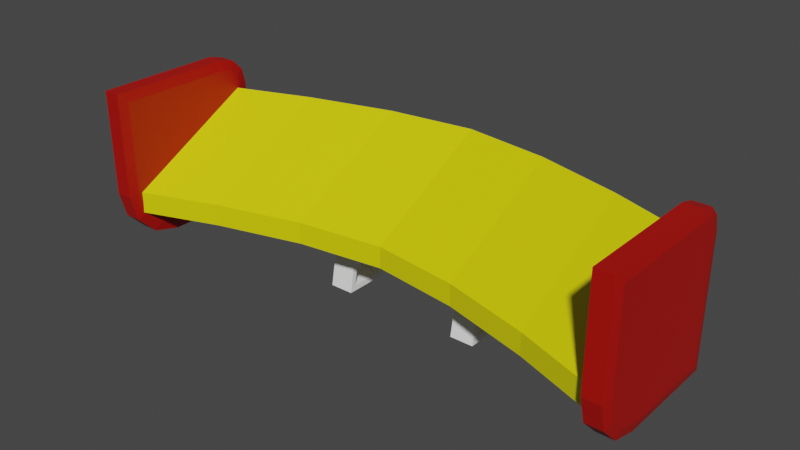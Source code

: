 # Source: WingsKart5.blend  (saved by Blender 2.90.8; exported with 4.5.12 LTS)
import bpy
from mathutils import Matrix  # noqa: F401  (used for matrix-valued properties, if any)

bpy.ops.wm.read_factory_settings(use_empty=True)
scene = bpy.context.scene
scene.name = 'Scene'

# ---- collections
col_collection = bpy.data.collections.new('Collection'); scene.collection.children.link(col_collection)

# ---- materials (node trees are filled in below, after node groups)
mat_white_wingskart5 = bpy.data.materials.new('White_WingsKart5')
mat_white_wingskart5.use_transparent_shadow = False
mat_yellow_wingskart5 = bpy.data.materials.new('Yellow_WingsKart5')
mat_yellow_wingskart5.use_transparent_shadow = False
mat_red_wingskart5 = bpy.data.materials.new('Red_WingsKart5')
mat_red_wingskart5.use_transparent_shadow = False

# ---- material node trees
mat_white_wingskart5.use_nodes = True; mat_white_wingskart5.node_tree.nodes.clear()
_N = mat_white_wingskart5.node_tree.nodes; _L = mat_white_wingskart5.node_tree.links
n0 = _N.new('ShaderNodeBsdfPrincipled'); n0.name = 'Principled BSDF'; n0.location = (10, 300)
n0.distribution = 'GGX'
n0.subsurface_method = 'BURLEY'
n0.inputs[0].default_value = (1.0, 1.0, 1.0, 1.0)
n0.inputs[3].default_value = 1.45
n0.inputs[27].default_value = (0.0, 0.0, 0.0, 1.0)
n0.inputs[28].default_value = 1.0
n1 = _N.new('ShaderNodeOutputMaterial'); n1.name = 'Material Output'; n1.location = (300, 300)
_L.new(n0.outputs[0], n1.inputs[0])
n1.is_active_output = True
mat_yellow_wingskart5.use_nodes = True; mat_yellow_wingskart5.node_tree.nodes.clear()
_N = mat_yellow_wingskart5.node_tree.nodes; _L = mat_yellow_wingskart5.node_tree.links
n0 = _N.new('ShaderNodeBsdfPrincipled'); n0.name = 'Principled BSDF'; n0.location = (10, 300)
n0.distribution = 'GGX'
n0.subsurface_method = 'BURLEY'
n0.inputs[0].default_value = (0.8, 0.7429, 0.0, 1.0)
n0.inputs[3].default_value = 1.45
n0.inputs[27].default_value = (0.0, 0.0, 0.0, 1.0)
n0.inputs[28].default_value = 1.0
n1 = _N.new('ShaderNodeOutputMaterial'); n1.name = 'Material Output'; n1.location = (300, 300)
_L.new(n0.outputs[0], n1.inputs[0])
n1.is_active_output = True
mat_red_wingskart5.use_nodes = True; mat_red_wingskart5.node_tree.nodes.clear()
_N = mat_red_wingskart5.node_tree.nodes; _L = mat_red_wingskart5.node_tree.links
n0 = _N.new('ShaderNodeBsdfPrincipled'); n0.name = 'Principled BSDF'; n0.location = (10, 300)
n0.distribution = 'GGX'
n0.subsurface_method = 'BURLEY'
n0.inputs[0].default_value = (0.42, 0.002663, 0.0, 1.0)
n0.inputs[3].default_value = 1.45
n0.inputs[27].default_value = (0.0, 0.0, 0.0, 1.0)
n0.inputs[28].default_value = 1.0
n1 = _N.new('ShaderNodeOutputMaterial'); n1.name = 'Material Output'; n1.location = (300, 300)
_L.new(n0.outputs[0], n1.inputs[0])
n1.is_active_output = True

# ---- world
world_world = bpy.data.worlds.new('World'); scene.world = world_world
world_world.use_nodes = True; world_world.node_tree.nodes.clear()
_N = world_world.node_tree.nodes; _L = world_world.node_tree.links
n0 = _N.new('ShaderNodeOutputWorld'); n0.name = 'World Output'; n0.location = (300, 300)
n1 = _N.new('ShaderNodeBackground'); n1.name = 'Background'; n1.location = (10, 300)
n1.inputs[0].default_value = (0.05088, 0.05088, 0.05088, 1.0)
_L.new(n1.outputs[0], n0.inputs[0])
n0.is_active_output = True
world_world.color = (0.05088, 0.05088, 0.05088)
world_world.use_sun_shadow = False
world_world.sun_shadow_jitter_overblur = 0.0

# ---- meshes
me_cube_015 = bpy.data.meshes.new('Cube.015')
me_cube_015.from_pydata([(-0.768, 0.09948, -0.8025), (-0.768, 0.2112, -0.117), (-0.768, 0.4256, -0.8025), (-0.768, 0.3039, -0.08667), (-0.5462, 0.09948, -0.8025), (-0.5462, 0.2112, -0.117), (-0.5462, 0.4256, -0.8025), (-0.5462, 0.3039, -0.08667), (-0.768, 0.4845, -0.8555), (-0.768, 0.04063, -0.8555), (-0.768, 0.179, -0.09202), (-0.768, 0.3216, -0.01772), (-0.5462, 0.3216, -0.01772), (-0.5462, 0.4845, -0.8555), (-0.5462, 0.04063, -0.8555), (-0.5462, 0.179, -0.09202), (0.768, 0.09948, -0.8025), (0.768, 0.2112, -0.117), (0.768, 0.4256, -0.8025), (0.768, 0.3039, -0.08667), (0.5462, 0.09948, -0.8025), (0.5462, 0.2112, -0.117), (0.5462, 0.4256, -0.8025), (0.5462, 0.3039, -0.08667), (0.768, 0.4845, -0.8555), (0.768, 0.04063, -0.8555), (0.768, 0.179, -0.09202), (0.768, 0.3216, -0.01772), (0.5462, 0.3216, -0.01772), (0.5462, 0.4845, -0.8555), (0.5462, 0.04063, -0.8555), (0.5462, 0.179, -0.09202), (2.373, -0.8055, -0.3091), (2.373, -0.8055, -0.1124), (2.373, 0.3889, 0.3319), (2.373, 0.3889, 0.5286), (0.791, 0.8913, 0.5286), (1.582, 0.6746, 0.5286), (0.791, -0.3032, -0.3091), (1.582, -0.5198, -0.3091), (1.582, 0.6746, 0.3319), (0.791, 0.8913, 0.3319), (1.582, -0.5198, -0.1124), (0.791, -0.3032, -0.1124), (-2.373, -0.8055, -0.3091), (-2.373, -0.8055, -0.1124), (-2.373, 0.3889, 0.3319), (-2.373, 0.3889, 0.5286), (1.058e-07, 0.9981, 0.3319), (1.058e-07, 0.9981, 0.5286), (1.058e-07, -0.1964, -0.3091), (1.058e-07, -0.1964, -0.1124), (-0.791, 0.8913, 0.5286), (-1.582, 0.6746, 0.5286), (-0.791, -0.3032, -0.3091), (-1.582, -0.5198, -0.3091), (-1.582, 0.6746, 0.3319), (-0.791, 0.8913, 0.3319), (-1.582, -0.5198, -0.1124), (-0.791, -0.3032, -0.1124), (2.273, -0.8028, 0.7396), (2.295, -0.8921, 0.8289), (2.273, 0.4569, -0.5201), (2.295, 0.5462, -0.6094), (2.474, -0.8028, 0.7396), (2.451, -0.8921, 0.8289), (2.474, 0.4569, -0.5201), (2.451, 0.5462, -0.6094), (2.273, -0.3991, -0.5201), (2.295, -0.4109, -0.6094), (2.273, -0.8028, -0.1164), (2.295, -0.8921, -0.1282), (2.273, -0.6053, -0.4649), (2.295, -0.6515, -0.545), (2.273, -0.7476, -0.3226), (2.295, -0.8277, -0.3688), (2.474, -0.8028, -0.1164), (2.451, -0.8921, -0.1282), (2.474, -0.3991, -0.5201), (2.451, -0.4109, -0.6094), (2.474, -0.7476, -0.3226), (2.451, -0.8277, -0.3688), (2.474, -0.6053, -0.4649), (2.451, -0.6515, -0.545), (2.273, 0.2571, 0.7396), (2.295, 0.2688, 0.8289), (2.273, 0.4569, 0.5398), (2.295, 0.5462, 0.5515), (2.273, 0.3613, 0.7117), (2.295, 0.4075, 0.7918), (2.273, 0.429, 0.644), (2.295, 0.509, 0.6902), (2.474, 0.4569, 0.5398), (2.451, 0.5462, 0.5515), (2.474, 0.2571, 0.7396), (2.451, 0.2688, 0.8289), (2.474, 0.429, 0.644), (2.451, 0.509, 0.6902), (2.474, 0.3613, 0.7117), (2.451, 0.4075, 0.7918), (-2.273, -0.8028, 0.7396), (-2.295, -0.8921, 0.8289), (-2.273, 0.4569, -0.5201), (-2.295, 0.5462, -0.6094), (-2.474, -0.8028, 0.7396), (-2.451, -0.8921, 0.8289), (-2.474, 0.4569, -0.5201), (-2.451, 0.5462, -0.6094), (-2.273, -0.3991, -0.5201), (-2.295, -0.4109, -0.6094), (-2.273, -0.8028, -0.1164), (-2.295, -0.8921, -0.1282), (-2.273, -0.6053, -0.4649), (-2.295, -0.6515, -0.545), (-2.273, -0.7476, -0.3226), (-2.295, -0.8277, -0.3688), (-2.474, -0.8028, -0.1164), (-2.451, -0.8921, -0.1282), (-2.474, -0.3991, -0.5201), (-2.451, -0.4109, -0.6094), (-2.474, -0.7476, -0.3226), (-2.451, -0.8277, -0.3688), (-2.474, -0.6053, -0.4649), (-2.451, -0.6515, -0.545), (-2.273, 0.2571, 0.7396), (-2.295, 0.2688, 0.8289), (-2.273, 0.4569, 0.5398), (-2.295, 0.5462, 0.5515), (-2.273, 0.3613, 0.7117), (-2.295, 0.4075, 0.7918), (-2.273, 0.429, 0.644), (-2.295, 0.509, 0.6902), (-2.474, 0.4569, 0.5398), (-2.451, 0.5462, 0.5515), (-2.474, 0.2571, 0.7396), (-2.451, 0.2688, 0.8289), (-2.474, 0.429, 0.644), (-2.451, 0.509, 0.6902), (-2.474, 0.3613, 0.7117), (-2.451, 0.4075, 0.7918)], [], [(7, 5, 1, 3), (8, 11, 12, 13), (6, 7, 3, 2), (14, 15, 10, 9), (8, 13, 14, 9), (12, 11, 10, 15), (0, 2, 8, 9), (1, 0, 9, 10), (3, 1, 10, 11), (2, 3, 11, 8), (7, 6, 13, 12), (6, 4, 14, 13), (5, 7, 12, 15), (4, 5, 15, 14), (5, 4, 0, 1), (4, 6, 2, 0), (23, 19, 17, 21), (24, 29, 28, 27), (22, 18, 19, 23), (30, 25, 26, 31), (24, 25, 30, 29), (28, 31, 26, 27), (16, 25, 24, 18), (17, 26, 25, 16), (19, 27, 26, 17), (18, 24, 27, 19), (23, 28, 29, 22), (22, 29, 30, 20), (21, 31, 28, 23), (20, 30, 31, 21), (21, 17, 16, 20), (20, 16, 18, 22), (40, 37, 35, 34), (34, 35, 33, 32), (40, 34, 32, 39), (36, 49, 51, 43), (38, 43, 51, 50), (32, 33, 42, 39), (39, 42, 43, 38), (35, 37, 42, 33), (37, 36, 43, 42), (48, 41, 38, 50), (41, 40, 39, 38), (48, 49, 36, 41), (41, 36, 37, 40), (56, 46, 47, 53), (46, 44, 45, 47), (56, 55, 44, 46), (52, 59, 51, 49), (54, 50, 51, 59), (44, 55, 58, 45), (55, 54, 59, 58), (47, 45, 58, 53), (53, 58, 59, 52), (48, 50, 54, 57), (57, 54, 55, 56), (48, 57, 52, 49), (57, 56, 53, 52), (68, 72, 74, 70, 60, 84, 88, 90, 86, 62), (69, 79, 83, 73), (66, 92, 96, 98, 94, 64, 76, 80, 82, 78), (63, 67, 79, 69), (75, 81, 77, 71), (85, 95, 99, 89), (73, 83, 81, 75), (63, 87, 93, 67), (91, 97, 93, 87), (89, 99, 97, 91), (77, 65, 61, 71), (72, 68, 69, 73), (78, 82, 83, 79), (74, 72, 73, 75), (82, 80, 81, 83), (70, 74, 75, 71), (80, 76, 77, 81), (68, 62, 63, 69), (66, 78, 79, 67), (71, 61, 60, 70), (76, 64, 65, 77), (88, 84, 85, 89), (94, 98, 99, 95), (90, 88, 89, 91), (98, 96, 97, 99), (86, 90, 91, 87), (96, 92, 93, 97), (64, 94, 95, 65), (84, 60, 61, 85), (87, 63, 62, 86), (92, 66, 67, 93), (95, 85, 61, 65), (108, 102, 126, 130, 128, 124, 100, 110, 114, 112), (109, 113, 123, 119), (106, 118, 122, 120, 116, 104, 134, 138, 136, 132), (103, 109, 119, 107), (115, 111, 117, 121), (125, 129, 139, 135), (113, 115, 121, 123), (103, 107, 133, 127), (131, 127, 133, 137), (129, 131, 137, 139), (117, 111, 101, 105), (112, 113, 109, 108), (118, 119, 123, 122), (114, 115, 113, 112), (122, 123, 121, 120), (110, 111, 115, 114), (120, 121, 117, 116), (108, 109, 103, 102), (106, 107, 119, 118), (111, 110, 100, 101), (116, 117, 105, 104), (128, 129, 125, 124), (134, 135, 139, 138), (130, 131, 129, 128), (138, 139, 137, 136), (126, 127, 131, 130), (136, 137, 133, 132), (104, 105, 135, 134), (124, 125, 101, 100), (127, 126, 102, 103), (132, 133, 107, 106), (135, 105, 101, 125)])
me_cube_015.polygons.foreach_set('material_index', [0, 0, 0, 0, 0, 0, 0, 0, 0, 0, 0, 0, 0, 0, 0, 0, 0, 0, 0, 0, 0, 0, 0, 0, 0, 0, 0, 0, 0, 0, 0, 0, 1, 1, 1, 1, 1, 1, 1, 1, 1, 1, 1, 1, 1, 1, 1, 1, 1, 1, 1, 1, 1, 1, 1, 1, 1, 1, 2, 2, 2, 2, 2, 2, 2, 2, 2, 2, 2, 2, 2, 2, 2, 2, 2, 2, 2, 2, 2, 2, 2, 2, 2, 2, 2, 2, 2, 2, 2, 2, 2, 2, 2, 2, 2, 2, 2, 2, 2, 2, 2, 2, 2, 2, 2, 2, 2, 2, 2, 2, 2, 2, 2, 2, 2, 2, 2, 2, 2, 2, 2, 2])
_uv = me_cube_015.uv_layers.new(name='UVMap')
_uv.uv.foreach_set('vector', [0.6151, 0.576, 0.6151, 0.674, 0.6151, 0.07603, 0.6151, 0.174, 0.375, 0.25, 0.625, 0.25, 0.625, 0.5, 0.375, 0.5, 0.3849, 0.5318, 0.6151, 0.576, 0.6151, 0.174, 0.3849, 0.2182, 0.375, 0.75, 0.625, 0.75, 0.625, 1.0, 0.375, 1.0, 0.125, 0.5, 0.375, 0.5, 0.375, 0.75, 0.125, 0.75, 0.625, 0.5, 0.875, 0.5, 0.875, 0.75, 0.625, 0.75, 0.3849, 0.03178, 0.3849, 0.2182, 0.375, 0.25, 0.375, 0.0, 0.6151, 0.07603, 0.3849, 0.03178, 0.375, 0.0, 0.625, 0.0, 0.6151, 0.174, 0.6151, 0.07603, 0.625, 0.0, 0.625, 0.25, 0.3849, 0.2182, 0.6151, 0.174, 0.625, 0.25, 0.375, 0.25, 0.6151, 0.576, 0.3849, 0.5318, 0.375, 0.5, 0.625, 0.5, 0.3849, 0.5318, 0.3849, 0.7182, 0.375, 0.75, 0.375, 0.5, 0.6151, 0.674, 0.6151, 0.576, 0.625, 0.5, 0.625, 0.75, 0.3849, 0.7182, 0.6151, 0.674, 0.625, 0.75, 0.375, 0.75, 0.6151, 0.674, 0.3849, 0.7182, 0.3849, 0.03178, 0.6151, 0.07603, 0.3849, 0.7182, 0.3849, 0.5318, 0.3849, 0.2182, 0.3849, 0.03178, 0.6151, 0.576, 0.6151, 0.174, 0.6151, 0.07603, 0.6151, 0.674, 0.375, 0.25, 0.375, 0.5, 0.625, 0.5, 0.625, 0.25, 0.3849, 0.5318, 0.3849, 0.2182, 0.6151, 0.174, 0.6151, 0.576, 0.375, 0.75, 0.375, 1.0, 0.625, 1.0, 0.625, 0.75, 0.125, 0.5, 0.125, 0.75, 0.375, 0.75, 0.375, 0.5, 0.625, 0.5, 0.625, 0.75, 0.875, 0.75, 0.875, 0.5, 0.3849, 0.03178, 0.375, 0.0, 0.375, 0.25, 0.3849, 0.2182, 0.6151, 0.07603, 0.625, 0.0, 0.375, 0.0, 0.3849, 0.03178, 0.6151, 0.174, 0.625, 0.25, 0.625, 0.0, 0.6151, 0.07603, 0.3849, 0.2182, 0.375, 0.25, 0.625, 0.25, 0.6151, 0.174, 0.6151, 0.576, 0.625, 0.5, 0.375, 0.5, 0.3849, 0.5318, 0.3849, 0.5318, 0.375, 0.5, 0.375, 0.75, 0.3849, 0.7182, 0.6151, 0.674, 0.625, 0.75, 0.625, 0.5, 0.6151, 0.576, 0.3849, 0.7182, 0.375, 0.75, 0.625, 0.75, 0.6151, 0.674, 0.6151, 0.674, 0.6151, 0.07603, 0.3849, 0.03178, 0.3849, 0.7182, 0.3849, 0.7182, 0.3849, 0.03178, 0.3849, 0.2182, 0.3849, 0.5318, 0.375, 0.4583, 0.625, 0.4583, 0.625, 0.5, 0.375, 0.5, 0.375, 0.5, 0.625, 0.5, 0.625, 0.75, 0.375, 0.75, 0.3333, 0.5, 0.375, 0.5, 0.375, 0.75, 0.3333, 0.75, 0.7083, 0.5, 0.75, 0.5, 0.75, 0.75, 0.7083, 0.75, 0.375, 0.8333, 0.625, 0.8333, 0.625, 0.875, 0.375, 0.875, 0.375, 0.75, 0.625, 0.75, 0.625, 0.7917, 0.375, 0.7917, 0.375, 0.7917, 0.625, 0.7917, 0.625, 0.8333, 0.375, 0.8333, 0.625, 0.5, 0.6667, 0.5, 0.6667, 0.75, 0.625, 0.75, 0.6667, 0.5, 0.7083, 0.5, 0.7083, 0.75, 0.6667, 0.75, 0.25, 0.5, 0.2917, 0.5, 0.2917, 0.75, 0.25, 0.75, 0.2917, 0.5, 0.3333, 0.5, 0.3333, 0.75, 0.2917, 0.75, 0.375, 0.375, 0.625, 0.375, 0.625, 0.4167, 0.375, 0.4167, 0.375, 0.4167, 0.625, 0.4167, 0.625, 0.4583, 0.375, 0.4583, 0.375, 0.4583, 0.375, 0.5, 0.625, 0.5, 0.625, 0.4583, 0.375, 0.5, 0.375, 0.75, 0.625, 0.75, 0.625, 0.5, 0.3333, 0.5, 0.3333, 0.75, 0.375, 0.75, 0.375, 0.5, 0.7083, 0.5, 0.7083, 0.75, 0.75, 0.75, 0.75, 0.5, 0.375, 0.8333, 0.375, 0.875, 0.625, 0.875, 0.625, 0.8333, 0.375, 0.75, 0.375, 0.7917, 0.625, 0.7917, 0.625, 0.75, 0.375, 0.7917, 0.375, 0.8333, 0.625, 0.8333, 0.625, 0.7917, 0.625, 0.5, 0.625, 0.75, 0.6667, 0.75, 0.6667, 0.5, 0.6667, 0.5, 0.6667, 0.75, 0.7083, 0.75, 0.7083, 0.5, 0.25, 0.5, 0.25, 0.75, 0.2917, 0.75, 0.2917, 0.5, 0.2917, 0.5, 0.2917, 0.75, 0.3333, 0.75, 0.3333, 0.5, 0.375, 0.375, 0.375, 0.4167, 0.625, 0.4167, 0.625, 0.375, 0.375, 0.4167, 0.375, 0.4583, 0.625, 0.4583, 0.625, 0.4167, 0.3905, 0.08569, 0.4001, 0.04986, 0.4249, 0.02512, 0.4607, 0.01552, 0.6095, 0.01552, 0.6095, 0.1997, 0.6046, 0.2179, 0.5929, 0.2296, 0.5747, 0.2345, 0.3905, 0.2345, 0.1534, 0.6664, 0.3466, 0.6664, 0.3466, 0.7082, 0.1534, 0.7082, 0.3905, 0.5155, 0.5747, 0.5155, 0.5929, 0.5204, 0.6046, 0.5321, 0.6095, 0.5503, 0.6095, 0.7345, 0.4607, 0.7345, 0.4249, 0.7249, 0.4001, 0.7001, 0.3905, 0.6643, 0.1534, 0.5, 0.3466, 0.5, 0.3466, 0.6664, 0.1534, 0.6664, 0.4168, 0.9716, 0.4168, 0.7784, 0.4586, 0.7784, 0.4586, 0.9716, 0.8466, 0.5482, 0.6534, 0.5482, 0.6534, 0.5241, 0.8466, 0.5241, 0.1534, 0.7082, 0.3466, 0.7082, 0.3466, 0.75, 0.1534, 0.75, 0.375, 0.2784, 0.5768, 0.2784, 0.5768, 0.4716, 0.375, 0.4716, 0.6009, 0.2784, 0.6009, 0.4716, 0.5768, 0.4716, 0.5768, 0.2784, 0.625, 0.2784, 0.625, 0.4716, 0.6009, 0.4716, 0.6009, 0.2784, 0.4586, 0.7784, 0.625, 0.7784, 0.625, 0.9716, 0.4586, 0.9716, 0.4001, 0.04986, 0.3905, 0.08569, 0.375, 0.08365, 0.3862, 0.04182, 0.3905, 0.6643, 0.4001, 0.7001, 0.3862, 0.7082, 0.375, 0.6664, 0.4249, 0.02512, 0.4001, 0.04986, 0.3862, 0.04182, 0.4168, 0.01121, 0.4001, 0.7001, 0.4249, 0.7249, 0.4168, 0.7388, 0.3862, 0.7082, 0.4607, 0.01552, 0.4249, 0.02512, 0.4168, 0.01121, 0.4586, 0.0, 0.4249, 0.7249, 0.4607, 0.7345, 0.4586, 0.75, 0.4168, 0.7388, 0.3905, 0.08569, 0.3905, 0.2345, 0.375, 0.25, 0.375, 0.08365, 0.3905, 0.5155, 0.3905, 0.6643, 0.3466, 0.6664, 0.3466, 0.5, 0.4586, 0.0, 0.625, 0.0, 0.6095, 0.01552, 0.4607, 0.01552, 0.4607, 0.7345, 0.6095, 0.7345, 0.625, 0.7784, 0.4586, 0.7784, 0.6046, 0.2179, 0.6095, 0.1997, 0.625, 0.2018, 0.6185, 0.2259, 0.6095, 0.5503, 0.6046, 0.5321, 0.6185, 0.5241, 0.625, 0.5482, 0.5929, 0.2296, 0.6046, 0.2179, 0.6185, 0.2259, 0.6009, 0.2435, 0.6046, 0.5321, 0.5929, 0.5204, 0.6009, 0.5065, 0.6185, 0.5241, 0.5747, 0.2345, 0.5929, 0.2296, 0.6009, 0.2435, 0.5768, 0.25, 0.5929, 0.5204, 0.5747, 0.5155, 0.5768, 0.5, 0.6009, 0.5065, 0.6095, 0.7345, 0.6095, 0.5503, 0.6534, 0.5482, 0.6534, 0.75, 0.6095, 0.1997, 0.6095, 0.01552, 0.625, 0.0, 0.625, 0.2018, 0.5768, 0.2784, 0.375, 0.2784, 0.3905, 0.2345, 0.5747, 0.2345, 0.5747, 0.5155, 0.3905, 0.5155, 0.375, 0.4716, 0.5768, 0.4716, 0.6534, 0.5482, 0.8466, 0.5482, 0.8466, 0.75, 0.6534, 0.75, 0.3905, 0.08569, 0.3905, 0.2345, 0.5747, 0.2345, 0.5929, 0.2296, 0.6046, 0.2179, 0.6095, 0.1997, 0.6095, 0.01552, 0.4607, 0.01552, 0.4249, 0.02512, 0.4001, 0.04986, 0.1534, 0.6664, 0.1534, 0.7082, 0.3466, 0.7082, 0.3466, 0.6664, 0.3905, 0.5155, 0.3905, 0.6643, 0.4001, 0.7001, 0.4249, 0.7249, 0.4607, 0.7345, 0.6095, 0.7345, 0.6095, 0.5503, 0.6046, 0.5321, 0.5929, 0.5204, 0.5747, 0.5155, 0.1534, 0.5, 0.1534, 0.6664, 0.3466, 0.6664, 0.3466, 0.5, 0.4168, 0.9716, 0.4586, 0.9716, 0.4586, 0.7784, 0.4168, 0.7784, 0.8466, 0.5482, 0.8466, 0.5241, 0.6534, 0.5241, 0.6534, 0.5482, 0.1534, 0.7082, 0.1534, 0.75, 0.3466, 0.75, 0.3466, 0.7082, 0.375, 0.2784, 0.375, 0.4716, 0.5768, 0.4716, 0.5768, 0.2784, 0.6009, 0.2784, 0.5768, 0.2784, 0.5768, 0.4716, 0.6009, 0.4716, 0.625, 0.2784, 0.6009, 0.2784, 0.6009, 0.4716, 0.625, 0.4716, 0.4586, 0.7784, 0.4586, 0.9716, 0.625, 0.9716, 0.625, 0.7784, 0.4001, 0.04986, 0.3862, 0.04182, 0.375, 0.08365, 0.3905, 0.08569, 0.3905, 0.6643, 0.375, 0.6664, 0.3862, 0.7082, 0.4001, 0.7001, 0.4249, 0.02512, 0.4168, 0.01121, 0.3862, 0.04182, 0.4001, 0.04986, 0.4001, 0.7001, 0.3862, 0.7082, 0.4168, 0.7388, 0.4249, 0.7249, 0.4607, 0.01552, 0.4586, 0.0, 0.4168, 0.01121, 0.4249, 0.02512, 0.4249, 0.7249, 0.4168, 0.7388, 0.4586, 0.75, 0.4607, 0.7345, 0.3905, 0.08569, 0.375, 0.08365, 0.375, 0.25, 0.3905, 0.2345, 0.3905, 0.5155, 0.3466, 0.5, 0.3466, 0.6664, 0.3905, 0.6643, 0.4586, 0.0, 0.4607, 0.01552, 0.6095, 0.01552, 0.625, 0.0, 0.4607, 0.7345, 0.4586, 0.7784, 0.625, 0.7784, 0.6095, 0.7345, 0.6046, 0.2179, 0.6185, 0.2259, 0.625, 0.2018, 0.6095, 0.1997, 0.6095, 0.5503, 0.625, 0.5482, 0.6185, 0.5241, 0.6046, 0.5321, 0.5929, 0.2296, 0.6009, 0.2435, 0.6185, 0.2259, 0.6046, 0.2179, 0.6046, 0.5321, 0.6185, 0.5241, 0.6009, 0.5065, 0.5929, 0.5204, 0.5747, 0.2345, 0.5768, 0.25, 0.6009, 0.2435, 0.5929, 0.2296, 0.5929, 0.5204, 0.6009, 0.5065, 0.5768, 0.5, 0.5747, 0.5155, 0.6095, 0.7345, 0.6534, 0.75, 0.6534, 0.5482, 0.6095, 0.5503, 0.6095, 0.1997, 0.625, 0.2018, 0.625, 0.0, 0.6095, 0.01552, 0.5768, 0.2784, 0.5747, 0.2345, 0.3905, 0.2345, 0.375, 0.2784, 0.5747, 0.5155, 0.5768, 0.4716, 0.375, 0.4716, 0.3905, 0.5155, 0.6534, 0.5482, 0.6534, 0.75, 0.8466, 0.75, 0.8466, 0.5482])
me_cube_015.materials.append(mat_white_wingskart5)
me_cube_015.materials.append(mat_yellow_wingskart5)
me_cube_015.materials.append(mat_red_wingskart5)
me_cube_015.use_remesh_fix_poles = True
me_cube_015.use_remesh_preserve_attributes = False
me_cube_015.use_mirror_vertex_groups = False
me_cube_015.update()

# ---- objects
ob_wingskart5 = bpy.data.objects.new('WingsKart5', me_cube_015)

# ---- transforms, parenting, visibility, modifiers, constraints
ob_wingskart5.location = (0.0, 0.0, 0.0)
ob_wingskart5.lineart.crease_threshold = 0.0

# ---- collection membership
col_collection.objects.link(ob_wingskart5)

# ---- scene / render settings (as saved in the file)
scene.frame_start = 1; scene.frame_end = 250; scene.frame_set(1)
scene.render.engine = 'BLENDER_EEVEE_NEXT'
scene.render.fps = 30
scene.cycles.use_denoising = False
scene.cycles.samples = 128
scene.cycles.sampling_pattern = 'TABULATED_SOBOL'
scene.cycles.use_adaptive_sampling = False
scene.cycles.use_light_tree = False
scene.view_settings.view_transform = 'Filmic'
bpy.context.view_layer.update()

# ---- added for rendering (the .blend has no active camera and no usable light): camera, sun
cam_auto = bpy.data.cameras.new('AutoCamera')
cam_auto.lens = 50.0
cam_auto.sensor_width = 36.0
cam_auto.clip_end = 1000.0
ob_auto_camera = bpy.data.objects.new('AutoCamera', cam_auto)
scene.collection.objects.link(ob_auto_camera)
ob_auto_camera.location = (5.14183, -6.11724, 4.10019)
ob_auto_camera.rotation_euler = (1.09748, -7.21219e-08, 0.694738)
scene.camera = ob_auto_camera
light_auto_sun = bpy.data.lights.new('AutoSun', 'SUN')
light_auto_sun.energy = 3.0
light_auto_sun.angle = 0.0523599
ob_auto_sun = bpy.data.objects.new('AutoSun', light_auto_sun)
scene.collection.objects.link(ob_auto_sun)
ob_auto_sun.rotation_euler = (0.872665, 0.174533, 0.523599)
bpy.context.view_layer.update()
